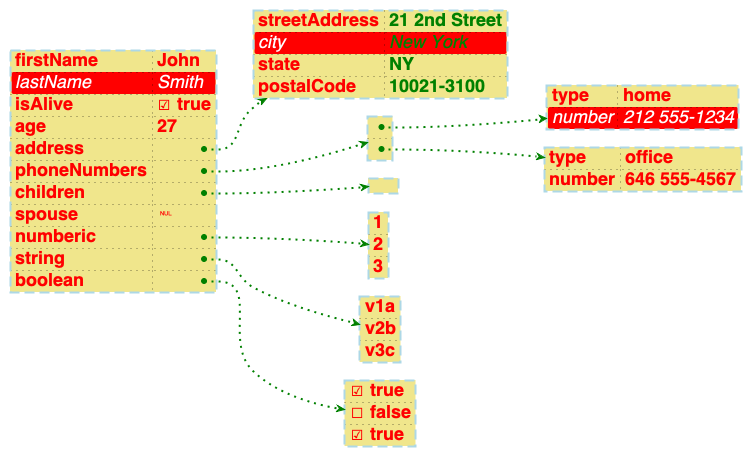

The diagram above was rendered by PlantUML. Its source (embedded in the PNG):
@startjson
<style>
jsonDiagram {
  node {
    BackGroundColor Khaki
    LineColor lightblue
    FontName Helvetica
    FontColor red
    FontSize 18
    FontStyle bold
    RoundCorner 0
    LineThickness 2
    LineStyle 10;5
    separator {
      LineThickness 0.5
      LineColor black
      LineStyle 1;5
    }
  }
  arrow {
    BackGroundColor lightblue
    LineColor green
    LineThickness 2
    LineStyle 2;5
  }
  highlight {
    BackGroundColor red
    FontColor white
    FontStyle italic
  }
}
</style>
#highlight "lastName"
#highlight "address" / "city"
#highlight "phoneNumbers" / "0" / "number"
{
  "firstName": "John",
  "lastName": "Smith",
  "isAlive": true,
  "age": 27,
  "address": {
    "streetAddress": "<color:green>21 2nd Street",
    "city": "<color:green>New York",
    "state": "<color:green>NY",
    "postalCode": "<color:green>10021-3100"
  },
  "phoneNumbers": [
    {
      "type": "home",
      "number": "212 555-1234"
    },
    {
      "type": "office",
      "number": "646 555-4567"
    }
  ],
  "children": [],
  "spouse": null,
  "numberic": [1, 2, 3],
  "string": ["v1a", "v2b", "v3c"],
  "boolean": [true, false, true]
}
@endjson